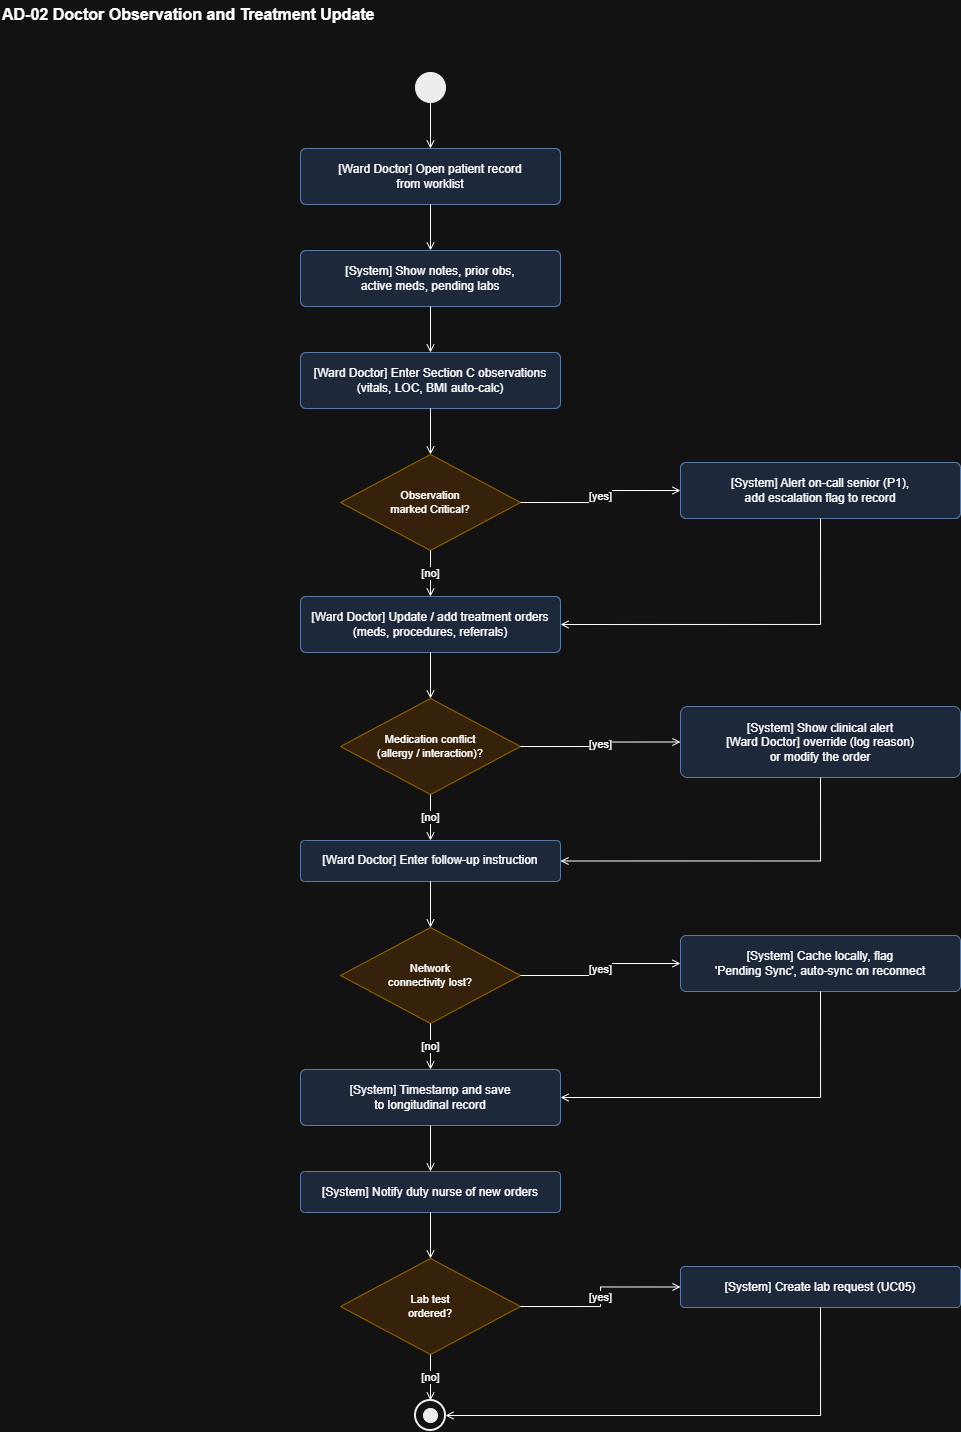

The diagram above was exported from draw.io. Its source (the exported page's mxGraphModel, read from the mxfile embedded in the PNG):
<mxGraphModel dx="1255" dy="753" grid="1" gridSize="10" guides="1" tooltips="1" connect="1" arrows="1" fold="1" page="1" pageScale="1" pageWidth="1100" pageHeight="1570" math="0" shadow="0">
  <root>
    <mxCell id="0" />
    <mxCell id="1" parent="0" />
    <mxCell id="title" parent="1" style="text;html=1;fontSize=16;fontStyle=1;align=left;verticalAlign=middle;" value="AD-02  Doctor Observation and Treatment Update" vertex="1">
      <mxGeometry height="28" width="900" x="40" y="20" as="geometry" />
    </mxCell>
    <mxCell id="n0" parent="1" style="ellipse;fillColor=#000000;strokeColor=#000000;html=1;" value="" vertex="1">
      <mxGeometry height="30" width="30" x="455" y="92" as="geometry" />
    </mxCell>
    <mxCell id="n1" parent="1" style="rounded=1;whiteSpace=wrap;html=1;arcSize=10;fillColor=#dae8fc;strokeColor=#6c8ebf;fontSize=12;" value="[Ward Doctor] Open patient record&lt;br&gt;from worklist" vertex="1">
      <mxGeometry height="56" width="260" x="340" y="168" as="geometry" />
    </mxCell>
    <mxCell id="n2" parent="1" style="rounded=1;whiteSpace=wrap;html=1;arcSize=10;fillColor=#dae8fc;strokeColor=#6c8ebf;fontSize=12;" value="[System] Show notes, prior obs,&lt;br&gt;active meds, pending labs" vertex="1">
      <mxGeometry height="56" width="260" x="340" y="270" as="geometry" />
    </mxCell>
    <mxCell id="n3" parent="1" style="rounded=1;whiteSpace=wrap;html=1;arcSize=10;fillColor=#dae8fc;strokeColor=#6c8ebf;fontSize=12;" value="[Ward Doctor] Enter Section C observations&lt;br&gt;(vitals, LOC, BMI auto-calc)" vertex="1">
      <mxGeometry height="56" width="260" x="340" y="372" as="geometry" />
    </mxCell>
    <mxCell id="n4" parent="1" style="rhombus;whiteSpace=wrap;html=1;fillColor=#ffe6cc;strokeColor=#d79b00;fontSize=11;" value="Observation&lt;br&gt;marked Critical?" vertex="1">
      <mxGeometry height="96" width="180" x="380" y="474" as="geometry" />
    </mxCell>
    <mxCell id="n5" parent="1" style="rounded=1;whiteSpace=wrap;html=1;arcSize=10;fillColor=#dae8fc;strokeColor=#6c8ebf;fontSize=12;" value="[Ward Doctor] Update / add treatment orders&lt;br&gt;(meds, procedures, referrals)" vertex="1">
      <mxGeometry height="56" width="260" x="340" y="616" as="geometry" />
    </mxCell>
    <mxCell id="n6" parent="1" style="rhombus;whiteSpace=wrap;html=1;fillColor=#ffe6cc;strokeColor=#d79b00;fontSize=11;" value="Medication conflict&lt;br&gt;(allergy / interaction)?" vertex="1">
      <mxGeometry height="96" width="180" x="380" y="718" as="geometry" />
    </mxCell>
    <mxCell id="n7" parent="1" style="rounded=1;whiteSpace=wrap;html=1;arcSize=10;fillColor=#dae8fc;strokeColor=#6c8ebf;fontSize=12;" value="[Ward Doctor] Enter follow-up instruction" vertex="1">
      <mxGeometry height="41" width="260" x="340" y="860" as="geometry" />
    </mxCell>
    <mxCell id="n8" parent="1" style="rhombus;whiteSpace=wrap;html=1;fillColor=#ffe6cc;strokeColor=#d79b00;fontSize=11;" value="Network&lt;br&gt;connectivity lost?" vertex="1">
      <mxGeometry height="96" width="180" x="380" y="947" as="geometry" />
    </mxCell>
    <mxCell id="n9" parent="1" style="rounded=1;whiteSpace=wrap;html=1;arcSize=10;fillColor=#dae8fc;strokeColor=#6c8ebf;fontSize=12;" value="[System] Timestamp and save&lt;br&gt;to longitudinal record" vertex="1">
      <mxGeometry height="56" width="260" x="340" y="1089" as="geometry" />
    </mxCell>
    <mxCell id="n10" parent="1" style="rounded=1;whiteSpace=wrap;html=1;arcSize=10;fillColor=#dae8fc;strokeColor=#6c8ebf;fontSize=12;" value="[System] Notify duty nurse of new orders" vertex="1">
      <mxGeometry height="41" width="260" x="340" y="1191" as="geometry" />
    </mxCell>
    <mxCell id="n11" parent="1" style="rhombus;whiteSpace=wrap;html=1;fillColor=#ffe6cc;strokeColor=#d79b00;fontSize=11;" value="Lab test&lt;br&gt;ordered?" vertex="1">
      <mxGeometry height="96" width="180" x="380" y="1278" as="geometry" />
    </mxCell>
    <mxCell id="n12" parent="1" style="ellipse;fillColor=#ffffff;strokeColor=#000000;strokeWidth=2;html=1;" value="" vertex="1">
      <mxGeometry height="30" width="30" x="455" y="1420" as="geometry" />
    </mxCell>
    <mxCell id="n12_d" parent="1" style="ellipse;fillColor=#000000;strokeColor=#000000;html=1;" value="" vertex="1">
      <mxGeometry height="14" width="14" x="463" y="1428" as="geometry" />
    </mxCell>
    <mxCell id="n13" parent="1" style="rounded=1;whiteSpace=wrap;html=1;arcSize=10;fillColor=#dae8fc;strokeColor=#6c8ebf;fontSize=12;" value="[System] Alert on-call senior (P1),&lt;br&gt;add escalation flag to record" vertex="1">
      <mxGeometry height="56" width="280" x="720" y="482" as="geometry" />
    </mxCell>
    <mxCell id="n14" parent="1" style="rounded=1;whiteSpace=wrap;html=1;arcSize=10;fillColor=#dae8fc;strokeColor=#6c8ebf;fontSize=12;" value="[System] Show clinical alert&lt;br&gt;[Ward Doctor] override (log reason)&lt;br&gt;or modify the order" vertex="1">
      <mxGeometry height="71" width="280" x="720" y="726" as="geometry" />
    </mxCell>
    <mxCell id="n15" parent="1" style="rounded=1;whiteSpace=wrap;html=1;arcSize=10;fillColor=#dae8fc;strokeColor=#6c8ebf;fontSize=12;" value="[System] Cache locally, flag&lt;br&gt;'Pending Sync', auto-sync on reconnect" vertex="1">
      <mxGeometry height="56" width="280" x="720" y="955" as="geometry" />
    </mxCell>
    <mxCell id="n16" parent="1" style="rounded=1;whiteSpace=wrap;html=1;arcSize=10;fillColor=#dae8fc;strokeColor=#6c8ebf;fontSize=12;" value="[System] Create lab request (UC05)" vertex="1">
      <mxGeometry height="41" width="280" x="720" y="1286" as="geometry" />
    </mxCell>
    <mxCell id="e140550660994624" edge="1" parent="1" source="n0" style="endArrow=open;endFill=0;html=1;rounded=0;edgeStyle=orthogonalEdgeStyle;jettySize=auto;fontSize=11;exitX=0.5;exitY=1;exitDx=0;exitDy=0;entryX=0.5;entryY=0;entryDx=0;entryDy=0;" target="n1" value="">
      <mxGeometry relative="1" as="geometry" />
    </mxCell>
    <mxCell id="e140550660994752" edge="1" parent="1" source="n1" style="endArrow=open;endFill=0;html=1;rounded=0;edgeStyle=orthogonalEdgeStyle;jettySize=auto;fontSize=11;exitX=0.5;exitY=1;exitDx=0;exitDy=0;entryX=0.5;entryY=0;entryDx=0;entryDy=0;" target="n2" value="">
      <mxGeometry relative="1" as="geometry" />
    </mxCell>
    <mxCell id="e140550660994880" edge="1" parent="1" source="n2" style="endArrow=open;endFill=0;html=1;rounded=0;edgeStyle=orthogonalEdgeStyle;jettySize=auto;fontSize=11;exitX=0.5;exitY=1;exitDx=0;exitDy=0;entryX=0.5;entryY=0;entryDx=0;entryDy=0;" target="n3" value="">
      <mxGeometry relative="1" as="geometry" />
    </mxCell>
    <mxCell id="e140550660995072" edge="1" parent="1" source="n3" style="endArrow=open;endFill=0;html=1;rounded=0;edgeStyle=orthogonalEdgeStyle;jettySize=auto;fontSize=11;exitX=0.5;exitY=1;exitDx=0;exitDy=0;entryX=0.5;entryY=0;entryDx=0;entryDy=0;" target="n4" value="">
      <mxGeometry relative="1" as="geometry" />
    </mxCell>
    <mxCell id="e140550660995200" edge="1" parent="1" source="n4" style="endArrow=open;endFill=0;html=1;rounded=0;edgeStyle=orthogonalEdgeStyle;jettySize=auto;fontSize=11;exitX=0.5;exitY=1;exitDx=0;exitDy=0;entryX=0.5;entryY=0;entryDx=0;entryDy=0;" target="n5" value="[no]">
      <mxGeometry relative="1" as="geometry" />
    </mxCell>
    <mxCell id="e140550660995456" edge="1" parent="1" source="n5" style="endArrow=open;endFill=0;html=1;rounded=0;edgeStyle=orthogonalEdgeStyle;jettySize=auto;fontSize=11;exitX=0.5;exitY=1;exitDx=0;exitDy=0;entryX=0.5;entryY=0;entryDx=0;entryDy=0;" target="n6" value="">
      <mxGeometry relative="1" as="geometry" />
    </mxCell>
    <mxCell id="e140550660995648" edge="1" parent="1" source="n6" style="endArrow=open;endFill=0;html=1;rounded=0;edgeStyle=orthogonalEdgeStyle;jettySize=auto;fontSize=11;exitX=0.5;exitY=1;exitDx=0;exitDy=0;entryX=0.5;entryY=0;entryDx=0;entryDy=0;" target="n7" value="[no]">
      <mxGeometry relative="1" as="geometry" />
    </mxCell>
    <mxCell id="e140550660995776" edge="1" parent="1" source="n7" style="endArrow=open;endFill=0;html=1;rounded=0;edgeStyle=orthogonalEdgeStyle;jettySize=auto;fontSize=11;exitX=0.5;exitY=1;exitDx=0;exitDy=0;entryX=0.5;entryY=0;entryDx=0;entryDy=0;" target="n8" value="">
      <mxGeometry relative="1" as="geometry" />
    </mxCell>
    <mxCell id="e140550660995968" edge="1" parent="1" source="n8" style="endArrow=open;endFill=0;html=1;rounded=0;edgeStyle=orthogonalEdgeStyle;jettySize=auto;fontSize=11;exitX=0.5;exitY=1;exitDx=0;exitDy=0;entryX=0.5;entryY=0;entryDx=0;entryDy=0;" target="n9" value="[no]">
      <mxGeometry relative="1" as="geometry" />
    </mxCell>
    <mxCell id="e140550660996096" edge="1" parent="1" source="n9" style="endArrow=open;endFill=0;html=1;rounded=0;edgeStyle=orthogonalEdgeStyle;jettySize=auto;fontSize=11;exitX=0.5;exitY=1;exitDx=0;exitDy=0;entryX=0.5;entryY=0;entryDx=0;entryDy=0;" target="n10" value="">
      <mxGeometry relative="1" as="geometry" />
    </mxCell>
    <mxCell id="e140550660996288" edge="1" parent="1" source="n10" style="endArrow=open;endFill=0;html=1;rounded=0;edgeStyle=orthogonalEdgeStyle;jettySize=auto;fontSize=11;exitX=0.5;exitY=1;exitDx=0;exitDy=0;entryX=0.5;entryY=0;entryDx=0;entryDy=0;" target="n11" value="">
      <mxGeometry relative="1" as="geometry" />
    </mxCell>
    <mxCell id="e140550660996480" edge="1" parent="1" source="n11" style="endArrow=open;endFill=0;html=1;rounded=0;edgeStyle=orthogonalEdgeStyle;jettySize=auto;fontSize=11;exitX=0.5;exitY=1;exitDx=0;exitDy=0;entryX=0.5;entryY=0;entryDx=0;entryDy=0;" target="n12" value="[no]">
      <mxGeometry relative="1" as="geometry" />
    </mxCell>
    <mxCell id="e140550660996672" edge="1" parent="1" source="n4" style="endArrow=open;endFill=0;html=1;rounded=0;edgeStyle=orthogonalEdgeStyle;jettySize=auto;fontSize=11;exitX=1;exitY=0.5;exitDx=0;exitDy=0;entryX=0;entryY=0.5;entryDx=0;entryDy=0;" target="n13" value="[yes]">
      <mxGeometry relative="1" as="geometry" />
    </mxCell>
    <mxCell id="e140550660996800" edge="1" parent="1" source="n13" style="endArrow=open;endFill=0;html=1;rounded=0;edgeStyle=orthogonalEdgeStyle;jettySize=auto;fontSize=11;exitX=0.5;exitY=1;exitDx=0;exitDy=0;entryX=1;entryY=0.5;entryDx=0;entryDy=0;" target="n5" value="">
      <mxGeometry relative="1" as="geometry">
        <Array as="points">
          <mxPoint x="860" y="644" />
        </Array>
      </mxGeometry>
    </mxCell>
    <mxCell id="e140550660996992" edge="1" parent="1" source="n6" style="endArrow=open;endFill=0;html=1;rounded=0;edgeStyle=orthogonalEdgeStyle;jettySize=auto;fontSize=11;exitX=1;exitY=0.5;exitDx=0;exitDy=0;entryX=0;entryY=0.5;entryDx=0;entryDy=0;" target="n14" value="[yes]">
      <mxGeometry relative="1" as="geometry" />
    </mxCell>
    <mxCell id="e140550661111872" edge="1" parent="1" source="n14" style="endArrow=open;endFill=0;html=1;rounded=0;edgeStyle=orthogonalEdgeStyle;jettySize=auto;fontSize=11;exitX=0.5;exitY=1;exitDx=0;exitDy=0;entryX=1;entryY=0.5;entryDx=0;entryDy=0;" target="n7" value="">
      <mxGeometry relative="1" as="geometry">
        <Array as="points">
          <mxPoint x="860" y="880" />
        </Array>
      </mxGeometry>
    </mxCell>
    <mxCell id="e140550661112064" edge="1" parent="1" source="n8" style="endArrow=open;endFill=0;html=1;rounded=0;edgeStyle=orthogonalEdgeStyle;jettySize=auto;fontSize=11;exitX=1;exitY=0.5;exitDx=0;exitDy=0;entryX=0;entryY=0.5;entryDx=0;entryDy=0;" target="n15" value="[yes]">
      <mxGeometry relative="1" as="geometry" />
    </mxCell>
    <mxCell id="e140550661112192" edge="1" parent="1" source="n15" style="endArrow=open;endFill=0;html=1;rounded=0;edgeStyle=orthogonalEdgeStyle;jettySize=auto;fontSize=11;exitX=0.5;exitY=1;exitDx=0;exitDy=0;entryX=1;entryY=0.5;entryDx=0;entryDy=0;" target="n9" value="">
      <mxGeometry relative="1" as="geometry">
        <Array as="points">
          <mxPoint x="860" y="1117" />
        </Array>
      </mxGeometry>
    </mxCell>
    <mxCell id="e140550661112384" edge="1" parent="1" source="n11" style="endArrow=open;endFill=0;html=1;rounded=0;edgeStyle=orthogonalEdgeStyle;jettySize=auto;fontSize=11;exitX=1;exitY=0.5;exitDx=0;exitDy=0;entryX=0;entryY=0.5;entryDx=0;entryDy=0;" target="n16" value="[yes]">
      <mxGeometry relative="1" as="geometry" />
    </mxCell>
    <mxCell id="e140550661112512" edge="1" parent="1" source="n16" style="endArrow=open;endFill=0;html=1;rounded=0;edgeStyle=orthogonalEdgeStyle;jettySize=auto;fontSize=11;exitX=0.5;exitY=1;exitDx=0;exitDy=0;entryX=1;entryY=0.5;entryDx=0;entryDy=0;" target="n12" value="">
      <mxGeometry relative="1" as="geometry">
        <Array as="points">
          <mxPoint x="860" y="1435" />
        </Array>
      </mxGeometry>
    </mxCell>
  </root>
</mxGraphModel>